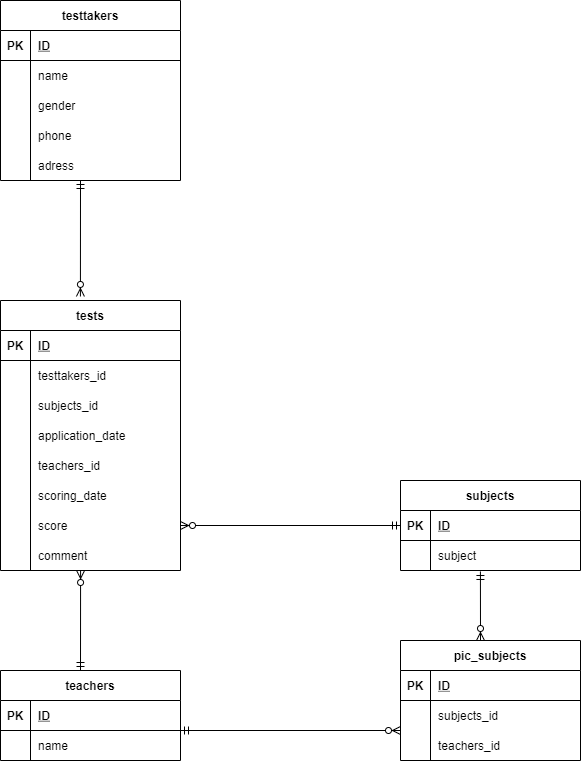

The diagram above was exported from draw.io. Its source (the exported page's mxGraphModel, read from the mxfile embedded in the PNG):
<mxGraphModel dx="1118" dy="782" grid="1" gridSize="10" guides="1" tooltips="1" connect="1" arrows="1" fold="1" page="1" pageScale="1" pageWidth="827" pageHeight="1169" background="#ffffff" math="0" shadow="0">
  <root>
    <mxCell id="0" />
    <mxCell id="1" parent="0" />
    <mxCell id="2" value="testtakers" style="shape=table;startSize=30;container=1;collapsible=1;childLayout=tableLayout;fixedRows=1;rowLines=0;fontStyle=1;align=center;resizeLast=1;swimlaneFillColor=none;" vertex="1" parent="1">
      <mxGeometry x="120" y="70" width="180" height="180" as="geometry" />
    </mxCell>
    <mxCell id="3" value="" style="shape=partialRectangle;collapsible=0;dropTarget=0;pointerEvents=0;fillColor=none;top=0;left=0;bottom=1;right=0;points=[[0,0.5],[1,0.5]];portConstraint=eastwest;" vertex="1" parent="2">
      <mxGeometry y="30" width="180" height="30" as="geometry" />
    </mxCell>
    <mxCell id="4" value="PK" style="shape=partialRectangle;connectable=0;fillColor=none;top=0;left=0;bottom=0;right=0;fontStyle=1;overflow=hidden;" vertex="1" parent="3">
      <mxGeometry width="30" height="30" as="geometry" />
    </mxCell>
    <mxCell id="5" value="ID" style="shape=partialRectangle;connectable=0;fillColor=none;top=0;left=0;bottom=0;right=0;align=left;spacingLeft=6;fontStyle=5;overflow=hidden;" vertex="1" parent="3">
      <mxGeometry x="30" width="150" height="30" as="geometry" />
    </mxCell>
    <mxCell id="6" value="" style="shape=partialRectangle;collapsible=0;dropTarget=0;pointerEvents=0;fillColor=none;top=0;left=0;bottom=0;right=0;points=[[0,0.5],[1,0.5]];portConstraint=eastwest;" vertex="1" parent="2">
      <mxGeometry y="60" width="180" height="30" as="geometry" />
    </mxCell>
    <mxCell id="7" value="" style="shape=partialRectangle;connectable=0;fillColor=none;top=0;left=0;bottom=0;right=0;editable=1;overflow=hidden;" vertex="1" parent="6">
      <mxGeometry width="30" height="30" as="geometry" />
    </mxCell>
    <mxCell id="8" value="name" style="shape=partialRectangle;connectable=0;fillColor=none;top=0;left=0;bottom=0;right=0;align=left;spacingLeft=6;overflow=hidden;" vertex="1" parent="6">
      <mxGeometry x="30" width="150" height="30" as="geometry" />
    </mxCell>
    <mxCell id="9" value="" style="shape=partialRectangle;collapsible=0;dropTarget=0;pointerEvents=0;fillColor=none;top=0;left=0;bottom=0;right=0;points=[[0,0.5],[1,0.5]];portConstraint=eastwest;" vertex="1" parent="2">
      <mxGeometry y="90" width="180" height="30" as="geometry" />
    </mxCell>
    <mxCell id="10" value="" style="shape=partialRectangle;connectable=0;fillColor=none;top=0;left=0;bottom=0;right=0;editable=1;overflow=hidden;" vertex="1" parent="9">
      <mxGeometry width="30" height="30" as="geometry" />
    </mxCell>
    <mxCell id="11" value="gender" style="shape=partialRectangle;connectable=0;fillColor=none;top=0;left=0;bottom=0;right=0;align=left;spacingLeft=6;overflow=hidden;" vertex="1" parent="9">
      <mxGeometry x="30" width="150" height="30" as="geometry" />
    </mxCell>
    <mxCell id="12" value="" style="shape=partialRectangle;collapsible=0;dropTarget=0;pointerEvents=0;fillColor=none;top=0;left=0;bottom=0;right=0;points=[[0,0.5],[1,0.5]];portConstraint=eastwest;" vertex="1" parent="2">
      <mxGeometry y="120" width="180" height="30" as="geometry" />
    </mxCell>
    <mxCell id="13" value="" style="shape=partialRectangle;connectable=0;fillColor=none;top=0;left=0;bottom=0;right=0;editable=1;overflow=hidden;" vertex="1" parent="12">
      <mxGeometry width="30" height="30" as="geometry" />
    </mxCell>
    <mxCell id="14" value="phone" style="shape=partialRectangle;connectable=0;fillColor=none;top=0;left=0;bottom=0;right=0;align=left;spacingLeft=6;overflow=hidden;" vertex="1" parent="12">
      <mxGeometry x="30" width="150" height="30" as="geometry" />
    </mxCell>
    <mxCell id="16" value="" style="shape=partialRectangle;collapsible=0;dropTarget=0;pointerEvents=0;fillColor=none;top=0;left=0;bottom=0;right=0;points=[[0,0.5],[1,0.5]];portConstraint=eastwest;" vertex="1" parent="2">
      <mxGeometry y="150" width="180" height="30" as="geometry" />
    </mxCell>
    <mxCell id="17" value="" style="shape=partialRectangle;connectable=0;fillColor=none;top=0;left=0;bottom=0;right=0;editable=1;overflow=hidden;" vertex="1" parent="16">
      <mxGeometry width="30" height="30" as="geometry" />
    </mxCell>
    <mxCell id="18" value="adress" style="shape=partialRectangle;connectable=0;fillColor=none;top=0;left=0;bottom=0;right=0;align=left;spacingLeft=6;overflow=hidden;" vertex="1" parent="16">
      <mxGeometry x="30" width="150" height="30" as="geometry" />
    </mxCell>
    <mxCell id="19" style="edgeStyle=none;html=1;exitX=0.5;exitY=1;exitDx=0;exitDy=0;" edge="1" parent="2" source="2" target="16">
      <mxGeometry relative="1" as="geometry" />
    </mxCell>
    <mxCell id="38" value="tests" style="shape=table;startSize=30;container=1;collapsible=1;childLayout=tableLayout;fixedRows=1;rowLines=0;fontStyle=1;align=center;resizeLast=1;swimlaneFillColor=none;" vertex="1" parent="1">
      <mxGeometry x="120" y="370" width="180" height="270" as="geometry" />
    </mxCell>
    <mxCell id="39" value="" style="shape=partialRectangle;collapsible=0;dropTarget=0;pointerEvents=0;fillColor=none;top=0;left=0;bottom=1;right=0;points=[[0,0.5],[1,0.5]];portConstraint=eastwest;" vertex="1" parent="38">
      <mxGeometry y="30" width="180" height="30" as="geometry" />
    </mxCell>
    <mxCell id="40" value="PK" style="shape=partialRectangle;connectable=0;fillColor=none;top=0;left=0;bottom=0;right=0;fontStyle=1;overflow=hidden;" vertex="1" parent="39">
      <mxGeometry width="30" height="30" as="geometry" />
    </mxCell>
    <mxCell id="41" value="ID" style="shape=partialRectangle;connectable=0;fillColor=none;top=0;left=0;bottom=0;right=0;align=left;spacingLeft=6;fontStyle=5;overflow=hidden;" vertex="1" parent="39">
      <mxGeometry x="30" width="150" height="30" as="geometry" />
    </mxCell>
    <mxCell id="42" value="" style="shape=partialRectangle;collapsible=0;dropTarget=0;pointerEvents=0;fillColor=none;top=0;left=0;bottom=0;right=0;points=[[0,0.5],[1,0.5]];portConstraint=eastwest;" vertex="1" parent="38">
      <mxGeometry y="60" width="180" height="30" as="geometry" />
    </mxCell>
    <mxCell id="43" value="" style="shape=partialRectangle;connectable=0;fillColor=none;top=0;left=0;bottom=0;right=0;editable=1;overflow=hidden;" vertex="1" parent="42">
      <mxGeometry width="30" height="30" as="geometry" />
    </mxCell>
    <mxCell id="44" value="testtakers_id" style="shape=partialRectangle;connectable=0;fillColor=none;top=0;left=0;bottom=0;right=0;align=left;spacingLeft=6;overflow=hidden;" vertex="1" parent="42">
      <mxGeometry x="30" width="150" height="30" as="geometry" />
    </mxCell>
    <mxCell id="45" value="" style="shape=partialRectangle;collapsible=0;dropTarget=0;pointerEvents=0;fillColor=none;top=0;left=0;bottom=0;right=0;points=[[0,0.5],[1,0.5]];portConstraint=eastwest;" vertex="1" parent="38">
      <mxGeometry y="90" width="180" height="30" as="geometry" />
    </mxCell>
    <mxCell id="46" value="" style="shape=partialRectangle;connectable=0;fillColor=none;top=0;left=0;bottom=0;right=0;editable=1;overflow=hidden;" vertex="1" parent="45">
      <mxGeometry width="30" height="30" as="geometry" />
    </mxCell>
    <mxCell id="47" value="subjects_id" style="shape=partialRectangle;connectable=0;fillColor=none;top=0;left=0;bottom=0;right=0;align=left;spacingLeft=6;overflow=hidden;" vertex="1" parent="45">
      <mxGeometry x="30" width="150" height="30" as="geometry" />
    </mxCell>
    <mxCell id="48" value="" style="shape=partialRectangle;collapsible=0;dropTarget=0;pointerEvents=0;fillColor=none;top=0;left=0;bottom=0;right=0;points=[[0,0.5],[1,0.5]];portConstraint=eastwest;" vertex="1" parent="38">
      <mxGeometry y="120" width="180" height="30" as="geometry" />
    </mxCell>
    <mxCell id="49" value="" style="shape=partialRectangle;connectable=0;fillColor=none;top=0;left=0;bottom=0;right=0;editable=1;overflow=hidden;" vertex="1" parent="48">
      <mxGeometry width="30" height="30" as="geometry" />
    </mxCell>
    <mxCell id="50" value="application_date" style="shape=partialRectangle;connectable=0;fillColor=none;top=0;left=0;bottom=0;right=0;align=left;spacingLeft=6;overflow=hidden;" vertex="1" parent="48">
      <mxGeometry x="30" width="150" height="30" as="geometry" />
    </mxCell>
    <mxCell id="51" value="" style="shape=partialRectangle;collapsible=0;dropTarget=0;pointerEvents=0;fillColor=none;top=0;left=0;bottom=0;right=0;points=[[0,0.5],[1,0.5]];portConstraint=eastwest;" vertex="1" parent="38">
      <mxGeometry y="150" width="180" height="30" as="geometry" />
    </mxCell>
    <mxCell id="52" value="" style="shape=partialRectangle;connectable=0;fillColor=none;top=0;left=0;bottom=0;right=0;editable=1;overflow=hidden;" vertex="1" parent="51">
      <mxGeometry width="30" height="30" as="geometry" />
    </mxCell>
    <mxCell id="53" value="teachers_id" style="shape=partialRectangle;connectable=0;fillColor=none;top=0;left=0;bottom=0;right=0;align=left;spacingLeft=6;overflow=hidden;" vertex="1" parent="51">
      <mxGeometry x="30" width="150" height="30" as="geometry" />
    </mxCell>
    <mxCell id="56" value="" style="shape=partialRectangle;collapsible=0;dropTarget=0;pointerEvents=0;fillColor=none;top=0;left=0;bottom=0;right=0;points=[[0,0.5],[1,0.5]];portConstraint=eastwest;" vertex="1" parent="38">
      <mxGeometry y="180" width="180" height="30" as="geometry" />
    </mxCell>
    <mxCell id="57" value="" style="shape=partialRectangle;connectable=0;fillColor=none;top=0;left=0;bottom=0;right=0;editable=1;overflow=hidden;" vertex="1" parent="56">
      <mxGeometry width="30" height="30" as="geometry" />
    </mxCell>
    <mxCell id="58" value="scoring_date" style="shape=partialRectangle;connectable=0;fillColor=none;top=0;left=0;bottom=0;right=0;align=left;spacingLeft=6;overflow=hidden;" vertex="1" parent="56">
      <mxGeometry x="30" width="150" height="30" as="geometry" />
    </mxCell>
    <mxCell id="64" value="" style="shape=partialRectangle;collapsible=0;dropTarget=0;pointerEvents=0;fillColor=none;top=0;left=0;bottom=0;right=0;points=[[0,0.5],[1,0.5]];portConstraint=eastwest;" vertex="1" parent="38">
      <mxGeometry y="210" width="180" height="30" as="geometry" />
    </mxCell>
    <mxCell id="65" value="" style="shape=partialRectangle;connectable=0;fillColor=none;top=0;left=0;bottom=0;right=0;editable=1;overflow=hidden;" vertex="1" parent="64">
      <mxGeometry width="30" height="30" as="geometry" />
    </mxCell>
    <mxCell id="66" value="score" style="shape=partialRectangle;connectable=0;fillColor=none;top=0;left=0;bottom=0;right=0;align=left;spacingLeft=6;overflow=hidden;" vertex="1" parent="64">
      <mxGeometry x="30" width="150" height="30" as="geometry" />
    </mxCell>
    <mxCell id="68" value="" style="shape=partialRectangle;collapsible=0;dropTarget=0;pointerEvents=0;fillColor=none;top=0;left=0;bottom=0;right=0;points=[[0,0.5],[1,0.5]];portConstraint=eastwest;" vertex="1" parent="38">
      <mxGeometry y="240" width="180" height="30" as="geometry" />
    </mxCell>
    <mxCell id="69" value="" style="shape=partialRectangle;connectable=0;fillColor=none;top=0;left=0;bottom=0;right=0;editable=1;overflow=hidden;" vertex="1" parent="68">
      <mxGeometry width="30" height="30" as="geometry" />
    </mxCell>
    <mxCell id="70" value="comment" style="shape=partialRectangle;connectable=0;fillColor=none;top=0;left=0;bottom=0;right=0;align=left;spacingLeft=6;overflow=hidden;" vertex="1" parent="68">
      <mxGeometry x="30" width="150" height="30" as="geometry" />
    </mxCell>
    <mxCell id="88" value="teachers" style="shape=table;startSize=30;container=1;collapsible=1;childLayout=tableLayout;fixedRows=1;rowLines=0;fontStyle=1;align=center;resizeLast=1;swimlaneFillColor=none;" vertex="1" parent="1">
      <mxGeometry x="120" y="740" width="180" height="90" as="geometry" />
    </mxCell>
    <mxCell id="89" value="" style="shape=partialRectangle;collapsible=0;dropTarget=0;pointerEvents=0;fillColor=none;top=0;left=0;bottom=1;right=0;points=[[0,0.5],[1,0.5]];portConstraint=eastwest;" vertex="1" parent="88">
      <mxGeometry y="30" width="180" height="30" as="geometry" />
    </mxCell>
    <mxCell id="90" value="PK" style="shape=partialRectangle;connectable=0;fillColor=none;top=0;left=0;bottom=0;right=0;fontStyle=1;overflow=hidden;" vertex="1" parent="89">
      <mxGeometry width="30" height="30" as="geometry" />
    </mxCell>
    <mxCell id="91" value="ID" style="shape=partialRectangle;connectable=0;fillColor=none;top=0;left=0;bottom=0;right=0;align=left;spacingLeft=6;fontStyle=5;overflow=hidden;" vertex="1" parent="89">
      <mxGeometry x="30" width="150" height="30" as="geometry" />
    </mxCell>
    <mxCell id="92" value="" style="shape=partialRectangle;collapsible=0;dropTarget=0;pointerEvents=0;fillColor=none;top=0;left=0;bottom=0;right=0;points=[[0,0.5],[1,0.5]];portConstraint=eastwest;" vertex="1" parent="88">
      <mxGeometry y="60" width="180" height="30" as="geometry" />
    </mxCell>
    <mxCell id="93" value="" style="shape=partialRectangle;connectable=0;fillColor=none;top=0;left=0;bottom=0;right=0;editable=1;overflow=hidden;" vertex="1" parent="92">
      <mxGeometry width="30" height="30" as="geometry" />
    </mxCell>
    <mxCell id="94" value="name" style="shape=partialRectangle;connectable=0;fillColor=none;top=0;left=0;bottom=0;right=0;align=left;spacingLeft=6;overflow=hidden;" vertex="1" parent="92">
      <mxGeometry x="30" width="150" height="30" as="geometry" />
    </mxCell>
    <mxCell id="105" value="pic_subjects" style="shape=table;startSize=30;container=1;collapsible=1;childLayout=tableLayout;fixedRows=1;rowLines=0;fontStyle=1;align=center;resizeLast=1;swimlaneFillColor=none;" vertex="1" parent="1">
      <mxGeometry x="520" y="710" width="180" height="120" as="geometry" />
    </mxCell>
    <mxCell id="106" value="" style="shape=partialRectangle;collapsible=0;dropTarget=0;pointerEvents=0;fillColor=none;top=0;left=0;bottom=1;right=0;points=[[0,0.5],[1,0.5]];portConstraint=eastwest;" vertex="1" parent="105">
      <mxGeometry y="30" width="180" height="30" as="geometry" />
    </mxCell>
    <mxCell id="107" value="PK" style="shape=partialRectangle;connectable=0;fillColor=none;top=0;left=0;bottom=0;right=0;fontStyle=1;overflow=hidden;" vertex="1" parent="106">
      <mxGeometry width="30" height="30" as="geometry" />
    </mxCell>
    <mxCell id="108" value="ID" style="shape=partialRectangle;connectable=0;fillColor=none;top=0;left=0;bottom=0;right=0;align=left;spacingLeft=6;fontStyle=5;overflow=hidden;" vertex="1" parent="106">
      <mxGeometry x="30" width="150" height="30" as="geometry" />
    </mxCell>
    <mxCell id="109" value="" style="shape=partialRectangle;collapsible=0;dropTarget=0;pointerEvents=0;fillColor=none;top=0;left=0;bottom=0;right=0;points=[[0,0.5],[1,0.5]];portConstraint=eastwest;" vertex="1" parent="105">
      <mxGeometry y="60" width="180" height="30" as="geometry" />
    </mxCell>
    <mxCell id="110" value="" style="shape=partialRectangle;connectable=0;fillColor=none;top=0;left=0;bottom=0;right=0;editable=1;overflow=hidden;" vertex="1" parent="109">
      <mxGeometry width="30" height="30" as="geometry" />
    </mxCell>
    <mxCell id="111" value="subjects_id" style="shape=partialRectangle;connectable=0;fillColor=none;top=0;left=0;bottom=0;right=0;align=left;spacingLeft=6;overflow=hidden;" vertex="1" parent="109">
      <mxGeometry x="30" width="150" height="30" as="geometry" />
    </mxCell>
    <mxCell id="112" value="" style="shape=partialRectangle;collapsible=0;dropTarget=0;pointerEvents=0;fillColor=none;top=0;left=0;bottom=0;right=0;points=[[0,0.5],[1,0.5]];portConstraint=eastwest;" vertex="1" parent="105">
      <mxGeometry y="90" width="180" height="30" as="geometry" />
    </mxCell>
    <mxCell id="113" value="" style="shape=partialRectangle;connectable=0;fillColor=none;top=0;left=0;bottom=0;right=0;editable=1;overflow=hidden;" vertex="1" parent="112">
      <mxGeometry width="30" height="30" as="geometry" />
    </mxCell>
    <mxCell id="114" value="teachers_id" style="shape=partialRectangle;connectable=0;fillColor=none;top=0;left=0;bottom=0;right=0;align=left;spacingLeft=6;overflow=hidden;" vertex="1" parent="112">
      <mxGeometry x="30" width="150" height="30" as="geometry" />
    </mxCell>
    <mxCell id="122" value="" style="fontSize=12;html=1;endArrow=ERzeroToMany;startArrow=ERmandOne;entryX=0.444;entryY=-0.015;entryDx=0;entryDy=0;entryPerimeter=0;" edge="1" parent="1" target="38">
      <mxGeometry width="100" height="100" relative="1" as="geometry">
        <mxPoint x="200" y="250" as="sourcePoint" />
        <mxPoint x="300" y="150" as="targetPoint" />
      </mxGeometry>
    </mxCell>
    <mxCell id="123" value="" style="fontSize=12;html=1;endArrow=ERzeroToMany;startArrow=ERmandOne;entryX=1;entryY=0.5;entryDx=0;entryDy=0;exitX=0;exitY=0.5;exitDx=0;exitDy=0;" edge="1" parent="1" target="64">
      <mxGeometry width="100" height="100" relative="1" as="geometry">
        <mxPoint x="520" y="595" as="sourcePoint" />
        <mxPoint x="413.0000000000001" y="640" as="targetPoint" />
      </mxGeometry>
    </mxCell>
    <mxCell id="124" value="" style="fontSize=12;html=1;endArrow=ERzeroToMany;startArrow=ERmandOne;exitX=0.444;exitY=1.033;exitDx=0;exitDy=0;exitPerimeter=0;" edge="1" parent="1">
      <mxGeometry width="100" height="100" relative="1" as="geometry">
        <mxPoint x="599.9200000000001" y="640.99" as="sourcePoint" />
        <mxPoint x="600" y="710" as="targetPoint" />
      </mxGeometry>
    </mxCell>
    <mxCell id="125" value="" style="fontSize=12;html=1;endArrow=ERzeroToMany;startArrow=ERmandOne;" edge="1" parent="1">
      <mxGeometry width="100" height="100" relative="1" as="geometry">
        <mxPoint x="200" y="740" as="sourcePoint" />
        <mxPoint x="200.07999999999993" y="640" as="targetPoint" />
      </mxGeometry>
    </mxCell>
    <mxCell id="126" value="" style="fontSize=12;html=1;endArrow=ERzeroToMany;startArrow=ERmandOne;entryX=1;entryY=0.5;entryDx=0;entryDy=0;exitX=0;exitY=0.5;exitDx=0;exitDy=0;" edge="1" parent="1">
      <mxGeometry width="100" height="100" relative="1" as="geometry">
        <mxPoint x="300" y="800" as="sourcePoint" />
        <mxPoint x="520" y="800" as="targetPoint" />
      </mxGeometry>
    </mxCell>
    <mxCell id="127" value="subjects" style="shape=table;startSize=30;container=1;collapsible=1;childLayout=tableLayout;fixedRows=1;rowLines=0;fontStyle=1;align=center;resizeLast=1;swimlaneFillColor=none;" vertex="1" parent="1">
      <mxGeometry x="520" y="550" width="180" height="90" as="geometry" />
    </mxCell>
    <mxCell id="128" value="" style="shape=partialRectangle;collapsible=0;dropTarget=0;pointerEvents=0;fillColor=none;top=0;left=0;bottom=1;right=0;points=[[0,0.5],[1,0.5]];portConstraint=eastwest;" vertex="1" parent="127">
      <mxGeometry y="30" width="180" height="30" as="geometry" />
    </mxCell>
    <mxCell id="129" value="PK" style="shape=partialRectangle;connectable=0;fillColor=none;top=0;left=0;bottom=0;right=0;fontStyle=1;overflow=hidden;" vertex="1" parent="128">
      <mxGeometry width="30" height="30" as="geometry" />
    </mxCell>
    <mxCell id="130" value="ID" style="shape=partialRectangle;connectable=0;fillColor=none;top=0;left=0;bottom=0;right=0;align=left;spacingLeft=6;fontStyle=5;overflow=hidden;" vertex="1" parent="128">
      <mxGeometry x="30" width="150" height="30" as="geometry" />
    </mxCell>
    <mxCell id="131" value="" style="shape=partialRectangle;collapsible=0;dropTarget=0;pointerEvents=0;fillColor=none;top=0;left=0;bottom=0;right=0;points=[[0,0.5],[1,0.5]];portConstraint=eastwest;" vertex="1" parent="127">
      <mxGeometry y="60" width="180" height="30" as="geometry" />
    </mxCell>
    <mxCell id="132" value="" style="shape=partialRectangle;connectable=0;fillColor=none;top=0;left=0;bottom=0;right=0;editable=1;overflow=hidden;" vertex="1" parent="131">
      <mxGeometry width="30" height="30" as="geometry" />
    </mxCell>
    <mxCell id="133" value="subject" style="shape=partialRectangle;connectable=0;fillColor=none;top=0;left=0;bottom=0;right=0;align=left;spacingLeft=6;overflow=hidden;" vertex="1" parent="131">
      <mxGeometry x="30" width="150" height="30" as="geometry" />
    </mxCell>
  </root>
</mxGraphModel>